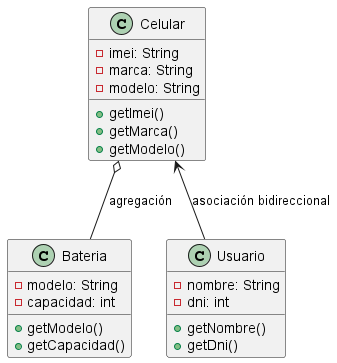

The diagram above was rendered by PlantUML. Its source (embedded in the PNG):
@startuml

class Celular {
    - imei: String
    - marca: String
    - modelo: String
    + getImei()
    + getMarca()
    + getModelo()
}

class Bateria {
    - modelo: String
    - capacidad: int
    + getModelo()
    + getCapacidad()
}

class Usuario {
    - nombre: String
    - dni: int
    + getNombre()
    + getDni()
}

' Relaciones
Celular o-- Bateria : agregación
Celular <-- Usuario : asociación bidireccional

@enduml